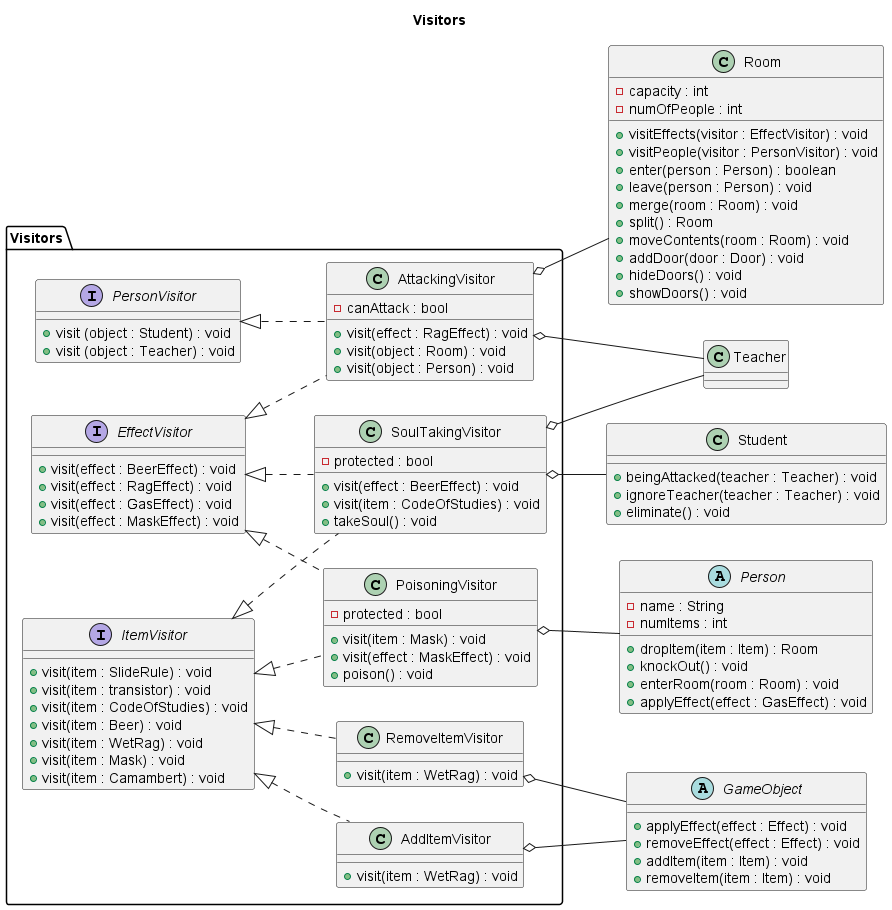

The diagram above was rendered by PlantUML. Its source (embedded in the PNG):
@startuml visitors

title Visitors
left to right direction

package Visitors {
	interface EffectVisitor {
		+ visit(effect : BeerEffect) : void
		+ visit(effect : RagEffect) : void
		+ visit(effect : GasEffect) : void
		+ visit(effect : MaskEffect) : void
	}
	interface ItemVisitor {
		+ visit(item : SlideRule) : void
		+ visit(item : transistor) : void
		+ visit(item : CodeOfStudies) : void
		+ visit(item : Beer) : void
		+ visit(item : WetRag) : void
		+ visit(item : Mask) : void
		+ visit(item : Camambert) : void
	}
	interface PersonVisitor {
		+ visit (object : Student) : void
		+ visit (object : Teacher) : void
	}

	class SoulTakingVisitor {
		- protected : bool
		+ visit(effect : BeerEffect) : void
		+ visit(item : CodeOfStudies) : void
		+ takeSoul() : void
	}
	class PoisoningVisitor {
		- protected : bool
		+ visit(item : Mask) : void
		+ visit(effect : MaskEffect) : void
		+ poison() : void
	}
	class AttackingVisitor {
		- canAttack : bool
		+ visit(effect : RagEffect) : void
		+ visit(object : Room) : void
		+ visit(object : Person) : void
	}
	class AddItemVisitor {
		+ visit(item : WetRag) : void
	}
	class RemoveItemVisitor {
		+ visit(item : WetRag) : void
	}
}

abstract GameObject {
	+ applyEffect(effect : Effect) : void
	+ removeEffect(effect : Effect) : void
	+ addItem(item : Item) : void
	+ removeItem(item : Item) : void
}

abstract Person {
	- name : String
	- numItems : int
	+ dropItem(item : Item) : Room
	+ knockOut() : void
	+ enterRoom(room : Room) : void
	+ applyEffect(effect : GasEffect) : void
}

class Student {
	+ beingAttacked(teacher : Teacher) : void
	+ ignoreTeacher(teacher : Teacher) : void
	+ eliminate() : void
}
class Teacher

class Room {
	- capacity : int
	- numOfPeople : int
	+ visitEffects(visitor : EffectVisitor) : void
	+ visitPeople(visitor : PersonVisitor) : void
	+ enter(person : Person) : boolean
	+ leave(person : Person) : void
	+ merge(room : Room) : void
	+ split() : Room
	+ moveContents(room : Room) : void
	+ addDoor(door : Door) : void
	+ hideDoors() : void
	+ showDoors() : void
}

ItemVisitor <|.- SoulTakingVisitor
EffectVisitor <|.- SoulTakingVisitor

ItemVisitor <|.- PoisoningVisitor
EffectVisitor <|.- PoisoningVisitor

EffectVisitor <|.- AttackingVisitor
PersonVisitor <|.- AttackingVisitor

ItemVisitor <|.- AddItemVisitor
ItemVisitor <|.- RemoveItemVisitor

SoulTakingVisitor o-- Teacher
SoulTakingVisitor o-- Student

PoisoningVisitor o-- Person

AttackingVisitor o-- Teacher
AttackingVisitor o-- Room

AddItemVisitor o-- GameObject
RemoveItemVisitor o-- GameObject



@enduml